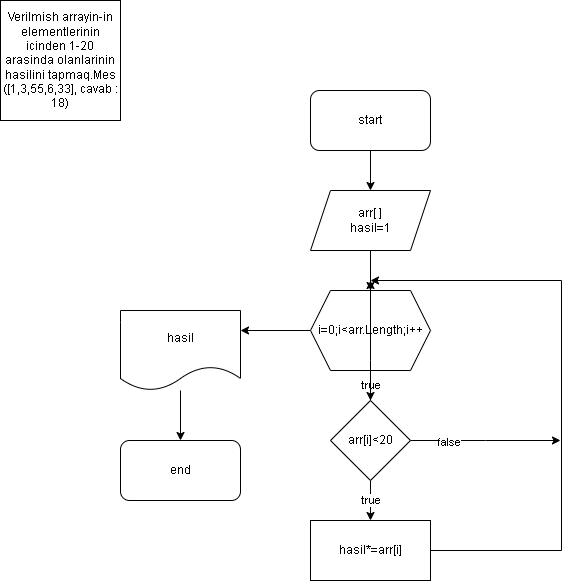

The diagram above was exported from draw.io. Its source (the exported page's mxGraphModel, read from the mxfile embedded in the PNG):
<mxGraphModel dx="1249" dy="581" grid="1" gridSize="10" guides="1" tooltips="1" connect="1" arrows="1" fold="1" page="1" pageScale="1" pageWidth="827" pageHeight="1169" math="0" shadow="0">
  <root>
    <mxCell id="0" />
    <mxCell id="1" parent="0" />
    <mxCell id="Qvq8ORR7SebhNoKtyzBn-1" value="Verilmish arrayin-in elementlerinin icinden 1-20 arasinda olanlarinin hasilini tapmaq.Mes ([1,3,55,6,33], cavab : 18)" style="whiteSpace=wrap;html=1;aspect=fixed;" vertex="1" parent="1">
      <mxGeometry x="30" y="40" width="120" height="120" as="geometry" />
    </mxCell>
    <mxCell id="Qvq8ORR7SebhNoKtyzBn-3" style="edgeStyle=orthogonalEdgeStyle;rounded=0;orthogonalLoop=1;jettySize=auto;html=1;" edge="1" parent="1" source="Qvq8ORR7SebhNoKtyzBn-2" target="Qvq8ORR7SebhNoKtyzBn-4">
      <mxGeometry relative="1" as="geometry">
        <mxPoint x="400" y="230" as="targetPoint" />
      </mxGeometry>
    </mxCell>
    <mxCell id="Qvq8ORR7SebhNoKtyzBn-2" value="start" style="rounded=1;whiteSpace=wrap;html=1;" vertex="1" parent="1">
      <mxGeometry x="340" y="130" width="120" height="60" as="geometry" />
    </mxCell>
    <mxCell id="Qvq8ORR7SebhNoKtyzBn-5" style="edgeStyle=orthogonalEdgeStyle;rounded=0;orthogonalLoop=1;jettySize=auto;html=1;" edge="1" parent="1" source="Qvq8ORR7SebhNoKtyzBn-4" target="Qvq8ORR7SebhNoKtyzBn-6">
      <mxGeometry relative="1" as="geometry">
        <mxPoint x="400" y="330" as="targetPoint" />
      </mxGeometry>
    </mxCell>
    <mxCell id="Qvq8ORR7SebhNoKtyzBn-4" value="arr[ ]&lt;br&gt;hasil=1" style="shape=parallelogram;perimeter=parallelogramPerimeter;whiteSpace=wrap;html=1;fixedSize=1;" vertex="1" parent="1">
      <mxGeometry x="340" y="230" width="120" height="60" as="geometry" />
    </mxCell>
    <mxCell id="Qvq8ORR7SebhNoKtyzBn-7" style="edgeStyle=orthogonalEdgeStyle;rounded=0;orthogonalLoop=1;jettySize=auto;html=1;" edge="1" parent="1" source="Qvq8ORR7SebhNoKtyzBn-6" target="Qvq8ORR7SebhNoKtyzBn-8">
      <mxGeometry relative="1" as="geometry">
        <mxPoint x="400" y="450" as="targetPoint" />
      </mxGeometry>
    </mxCell>
    <mxCell id="Qvq8ORR7SebhNoKtyzBn-14" value="true" style="edgeLabel;html=1;align=center;verticalAlign=middle;resizable=0;points=[];" vertex="1" connectable="0" parent="Qvq8ORR7SebhNoKtyzBn-7">
      <mxGeometry x="0.344" relative="1" as="geometry">
        <mxPoint as="offset" />
      </mxGeometry>
    </mxCell>
    <mxCell id="Qvq8ORR7SebhNoKtyzBn-44" style="edgeStyle=orthogonalEdgeStyle;rounded=0;orthogonalLoop=1;jettySize=auto;html=1;" edge="1" parent="1" source="Qvq8ORR7SebhNoKtyzBn-6">
      <mxGeometry relative="1" as="geometry">
        <mxPoint x="270" y="370" as="targetPoint" />
      </mxGeometry>
    </mxCell>
    <mxCell id="Qvq8ORR7SebhNoKtyzBn-6" value="i=0;i&amp;lt;arr.Length;i++" style="shape=hexagon;perimeter=hexagonPerimeter2;whiteSpace=wrap;html=1;fixedSize=1;" vertex="1" parent="1">
      <mxGeometry x="340" y="330" width="120" height="80" as="geometry" />
    </mxCell>
    <mxCell id="Qvq8ORR7SebhNoKtyzBn-9" style="edgeStyle=orthogonalEdgeStyle;rounded=0;orthogonalLoop=1;jettySize=auto;html=1;" edge="1" parent="1" source="Qvq8ORR7SebhNoKtyzBn-8">
      <mxGeometry relative="1" as="geometry">
        <mxPoint x="400" y="560" as="targetPoint" />
      </mxGeometry>
    </mxCell>
    <mxCell id="Qvq8ORR7SebhNoKtyzBn-10" value="true" style="edgeLabel;html=1;align=center;verticalAlign=middle;resizable=0;points=[];" vertex="1" connectable="0" parent="Qvq8ORR7SebhNoKtyzBn-9">
      <mxGeometry x="-0.0619" relative="1" as="geometry">
        <mxPoint as="offset" />
      </mxGeometry>
    </mxCell>
    <mxCell id="Qvq8ORR7SebhNoKtyzBn-15" style="edgeStyle=orthogonalEdgeStyle;rounded=0;orthogonalLoop=1;jettySize=auto;html=1;" edge="1" parent="1" source="Qvq8ORR7SebhNoKtyzBn-8">
      <mxGeometry relative="1" as="geometry">
        <mxPoint x="400" y="320" as="targetPoint" />
        <Array as="points">
          <mxPoint x="400" y="400" />
          <mxPoint x="400" y="400" />
        </Array>
      </mxGeometry>
    </mxCell>
    <mxCell id="Qvq8ORR7SebhNoKtyzBn-42" style="edgeStyle=orthogonalEdgeStyle;rounded=0;orthogonalLoop=1;jettySize=auto;html=1;" edge="1" parent="1" source="Qvq8ORR7SebhNoKtyzBn-8">
      <mxGeometry relative="1" as="geometry">
        <mxPoint x="590" y="480" as="targetPoint" />
      </mxGeometry>
    </mxCell>
    <mxCell id="Qvq8ORR7SebhNoKtyzBn-43" value="false" style="edgeLabel;html=1;align=center;verticalAlign=middle;resizable=0;points=[];" vertex="1" connectable="0" parent="Qvq8ORR7SebhNoKtyzBn-42">
      <mxGeometry x="-0.511" y="-1" relative="1" as="geometry">
        <mxPoint as="offset" />
      </mxGeometry>
    </mxCell>
    <mxCell id="Qvq8ORR7SebhNoKtyzBn-8" value="arr[i]&amp;lt;20" style="rhombus;whiteSpace=wrap;html=1;" vertex="1" parent="1">
      <mxGeometry x="360" y="440" width="80" height="80" as="geometry" />
    </mxCell>
    <mxCell id="Qvq8ORR7SebhNoKtyzBn-41" style="edgeStyle=orthogonalEdgeStyle;rounded=0;orthogonalLoop=1;jettySize=auto;html=1;" edge="1" parent="1" source="Qvq8ORR7SebhNoKtyzBn-11">
      <mxGeometry relative="1" as="geometry">
        <mxPoint x="400" y="320" as="targetPoint" />
        <Array as="points">
          <mxPoint x="591" y="590" />
        </Array>
      </mxGeometry>
    </mxCell>
    <mxCell id="Qvq8ORR7SebhNoKtyzBn-11" value="hasil*=arr[i]" style="rounded=0;whiteSpace=wrap;html=1;" vertex="1" parent="1">
      <mxGeometry x="340" y="560" width="120" height="60" as="geometry" />
    </mxCell>
    <mxCell id="Qvq8ORR7SebhNoKtyzBn-45" style="edgeStyle=orthogonalEdgeStyle;rounded=0;orthogonalLoop=1;jettySize=auto;html=1;" edge="1" parent="1" source="Qvq8ORR7SebhNoKtyzBn-13" target="Qvq8ORR7SebhNoKtyzBn-46">
      <mxGeometry relative="1" as="geometry">
        <mxPoint x="210" y="500" as="targetPoint" />
      </mxGeometry>
    </mxCell>
    <mxCell id="Qvq8ORR7SebhNoKtyzBn-13" value="hasil" style="shape=document;whiteSpace=wrap;html=1;boundedLbl=1;" vertex="1" parent="1">
      <mxGeometry x="150" y="350" width="120" height="80" as="geometry" />
    </mxCell>
    <mxCell id="Qvq8ORR7SebhNoKtyzBn-46" value="end" style="rounded=1;whiteSpace=wrap;html=1;" vertex="1" parent="1">
      <mxGeometry x="150" y="480" width="120" height="60" as="geometry" />
    </mxCell>
  </root>
</mxGraphModel>